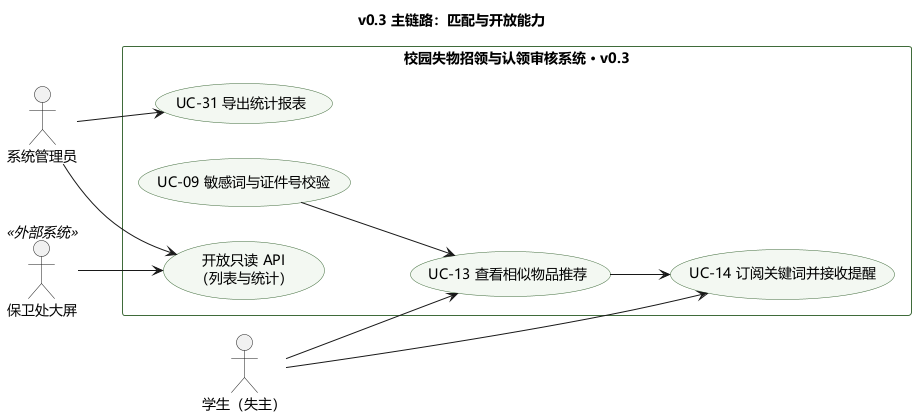

The diagram above was rendered by PlantUML. Its source (embedded in the PNG):
@startuml usecase-v03
' ============================================================
' 校园失物招领与认领审核系统 · v0.3 主链路用例图
' 主题：匹配与开放能力（承接增量）
' ============================================================
title v0.3 主链路：匹配与开放能力

skinparam shadowing false
skinparam defaultFontName "Microsoft YaHei"
skinparam usecase {
  BackgroundColor #F3F8F2
  BorderColor #3F6B3A
}
skinparam rectangle {
  BackgroundColor #FFFFFF
  BorderColor #3F6B3A
}
left to right direction

actor "学生（失主）" as STU
actor "系统管理员" as ADMIN
actor "保卫处大屏" as SCREEN <<外部系统>>

rectangle "校园失物招领与认领审核系统 · v0.3" {
  usecase "UC-13 查看相似物品推荐" as UC13
  usecase "UC-14 订阅关键词并接收提醒" as UC14
  usecase "UC-31 导出统计报表" as UC31
  usecase "UC-09 敏感词与证件号校验" as UC09
  usecase "开放只读 API\n（列表与统计）" as API
}

STU --> UC13
STU --> UC14
ADMIN --> UC31
ADMIN --> API

UC13 --> UC14
UC09 --> UC13
SCREEN --> API

@enduml